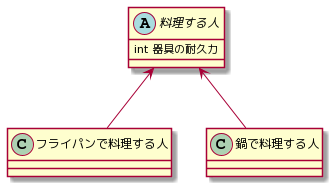

The diagram above was rendered by PlantUML. Its source (embedded in the PNG):
@startuml
abstract class 料理する人 {
      int 器具の耐久力
}

class フライパンで料理する人 {
}

class 鍋で料理する人 {
}

料理する人 <-- フライパンで料理する人
料理する人 <-- 鍋で料理する人
@enduml